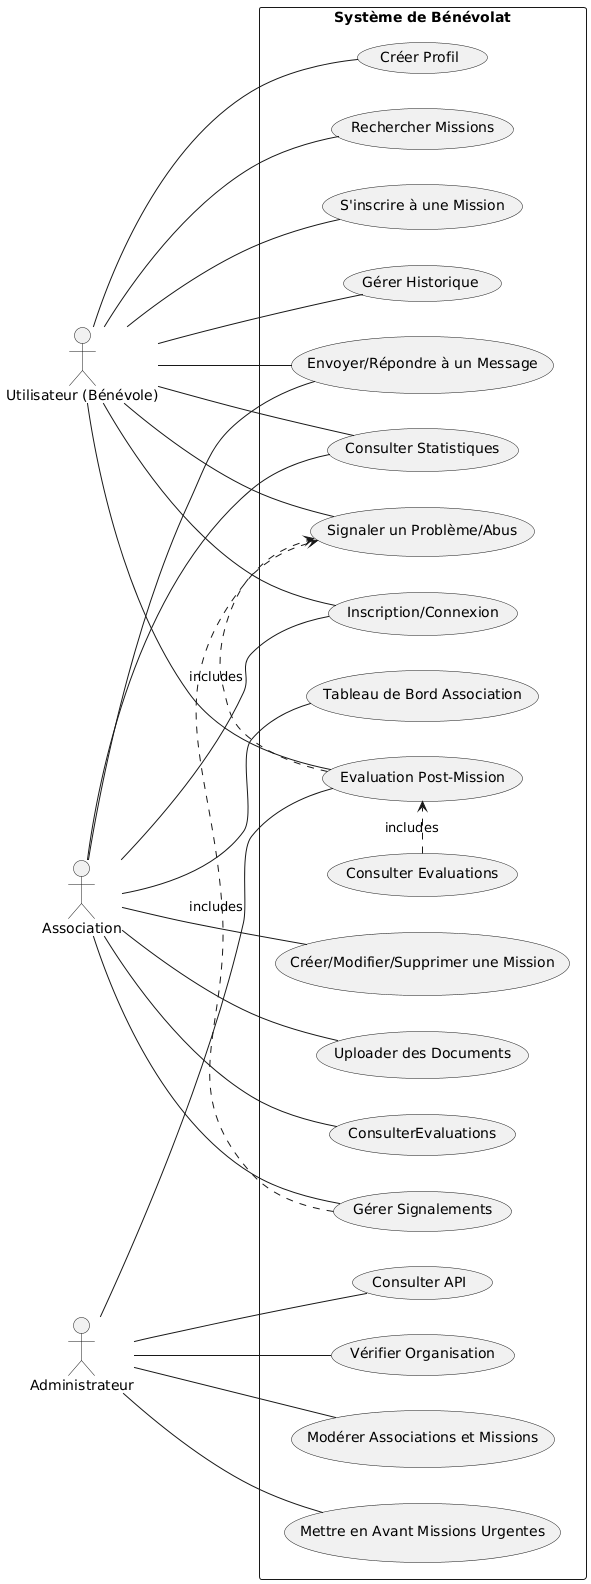

The diagram above was rendered by PlantUML. Its source (embedded in the PNG):
@startuml
left to right direction

actor Utilisateur as "Utilisateur (Bénévole)"
actor Association as "Association"
actor Administrateur as "Administrateur"

rectangle "Système de Bénévolat" as System {
    usecase "Inscription/Connexion" as (Inscription)
    usecase "Créer Profil" as (Profil)
    usecase "Rechercher Missions" as (Recherche)
    usecase "S'inscrire à une Mission" as (InscriptionMission)
    usecase "Gérer Historique" as (Historique)
    usecase "Envoyer/Répondre à un Message" as (Messagerie)
    usecase "Tableau de Bord Association" as (TableauBord)
    usecase "Evaluation Post-Mission" as (Evaluation)
    usecase "Signaler un Problème/Abus" as (Signalement)
    usecase "Consulter Statistiques" as (Statistiques)
    usecase "Consulter Evaluations" as (ConsultationEvaluations)
    usecase "Consulter API" as (ConsultationAPI)

    usecase "Créer/Modifier/Supprimer une Mission" as (GestionMission)
    usecase "Uploader des Documents" as (Upload)
    usecase "Vérifier Organisation" as (Verification)

    usecase "Modérer Associations et Missions" as (Moderation)
    usecase "Gérer Signalements" as (GestionSignalements)
    usecase "Mettre en Avant Missions Urgentes" as (MissionsUrgentes)

    Utilisateur -- (Inscription)
    Utilisateur -- (Profil)
    Utilisateur -- (Recherche)
    Utilisateur -- (InscriptionMission)
    Utilisateur -- (Historique)
    Utilisateur -- (Messagerie)
    Utilisateur -- (Evaluation)
    Utilisateur -- (Signalement)
    Utilisateur -- (Statistiques)

    Association -- (GestionMission)
    Association -- (Upload)
    Association -- (Inscription)
    Association -- (Messagerie)
    Association -- (TableauBord)
    Association -- (ConsulterEvaluations)
    Association -- (GestionSignalements)
    Association -- (Statistiques)

    Administrateur -- (Moderation)
    Administrateur -- (MissionsUrgentes)
    Administrateur -- (Verification)
    Administrateur -- (Evaluation)
    Administrateur -- (ConsultationAPI)

    (GestionSignalements) .> (Signalement) : includes
    (Evaluation) .> (Signalement) : includes
    (ConsultationEvaluations) .> (Evaluation) : includes
}
@enduml